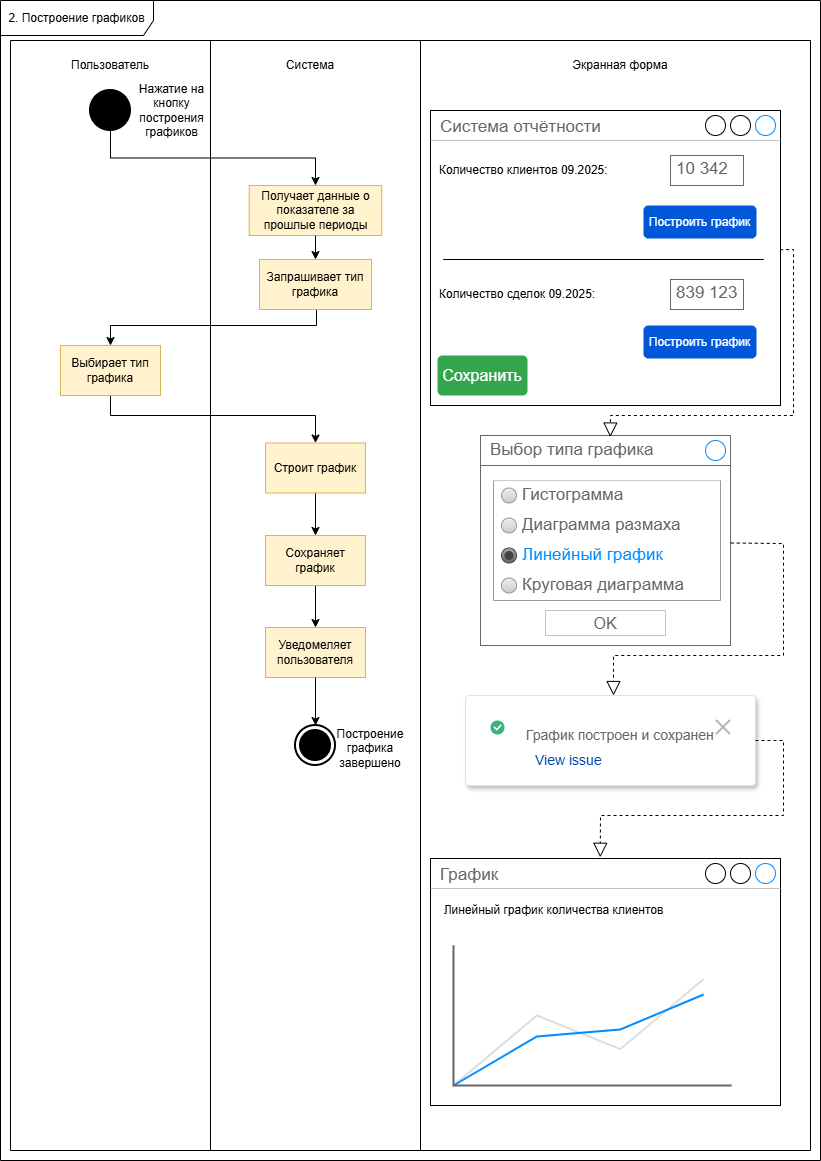

The diagram above was exported from draw.io. Its source (the exported page's mxGraphModel, read from the mxfile embedded in the PNG):
<mxGraphModel dx="1186" dy="882" grid="0" gridSize="10" guides="1" tooltips="1" connect="1" arrows="1" fold="1" page="0" pageScale="1" pageWidth="827" pageHeight="1169" math="0" shadow="0">
  <root>
    <mxCell id="0" />
    <mxCell id="1" parent="0" />
    <mxCell id="ljRYpxa3CVPexViO4EX4-289" value="2. Построение графиков" style="shape=umlFrame;whiteSpace=wrap;html=1;pointerEvents=0;width=153;height=35;movable=0;resizable=0;rotatable=0;deletable=0;editable=0;locked=1;connectable=0;" parent="1" vertex="1">
      <mxGeometry x="7" y="5" width="820" height="1160" as="geometry" />
    </mxCell>
    <mxCell id="ljRYpxa3CVPexViO4EX4-290" value="" style="shape=table;startSize=0;container=1;collapsible=0;childLayout=tableLayout;movable=0;resizable=0;rotatable=0;deletable=0;editable=0;locked=1;connectable=0;" parent="1" vertex="1">
      <mxGeometry x="17" y="45" width="800" height="1110" as="geometry" />
    </mxCell>
    <mxCell id="ljRYpxa3CVPexViO4EX4-291" value="" style="shape=tableRow;horizontal=0;startSize=0;swimlaneHead=0;swimlaneBody=0;strokeColor=inherit;top=0;left=0;bottom=0;right=0;collapsible=0;dropTarget=0;fillColor=none;points=[[0,0.5],[1,0.5]];portConstraint=eastwest;movable=0;resizable=0;rotatable=0;deletable=0;editable=0;locked=1;connectable=0;" parent="ljRYpxa3CVPexViO4EX4-290" vertex="1">
      <mxGeometry width="800" height="1110" as="geometry" />
    </mxCell>
    <mxCell id="ljRYpxa3CVPexViO4EX4-292" value="" style="shape=partialRectangle;html=1;whiteSpace=wrap;connectable=0;strokeColor=inherit;overflow=hidden;fillColor=none;top=0;left=0;bottom=0;right=0;pointerEvents=1;movable=0;resizable=0;rotatable=0;deletable=0;editable=0;locked=1;" parent="ljRYpxa3CVPexViO4EX4-291" vertex="1">
      <mxGeometry width="200" height="1110" as="geometry">
        <mxRectangle width="200" height="1110" as="alternateBounds" />
      </mxGeometry>
    </mxCell>
    <mxCell id="ljRYpxa3CVPexViO4EX4-293" value="" style="shape=partialRectangle;html=1;whiteSpace=wrap;connectable=0;strokeColor=inherit;overflow=hidden;fillColor=none;top=0;left=0;bottom=0;right=0;pointerEvents=1;movable=0;resizable=0;rotatable=0;deletable=0;editable=0;locked=1;" parent="ljRYpxa3CVPexViO4EX4-291" vertex="1">
      <mxGeometry x="200" width="210" height="1110" as="geometry">
        <mxRectangle width="210" height="1110" as="alternateBounds" />
      </mxGeometry>
    </mxCell>
    <mxCell id="ljRYpxa3CVPexViO4EX4-294" value="" style="shape=partialRectangle;html=1;whiteSpace=wrap;connectable=0;strokeColor=inherit;overflow=hidden;fillColor=none;top=0;left=0;bottom=0;right=0;pointerEvents=1;movable=0;resizable=0;rotatable=0;deletable=0;editable=0;locked=1;" parent="ljRYpxa3CVPexViO4EX4-291" vertex="1">
      <mxGeometry x="410" width="390" height="1110" as="geometry">
        <mxRectangle width="390" height="1110" as="alternateBounds" />
      </mxGeometry>
    </mxCell>
    <mxCell id="ljRYpxa3CVPexViO4EX4-295" value="Пользователь" style="text;html=1;align=center;verticalAlign=middle;whiteSpace=wrap;rounded=0;movable=0;resizable=0;rotatable=0;deletable=0;editable=0;locked=1;connectable=0;" parent="1" vertex="1">
      <mxGeometry x="67" y="55" width="100" height="30" as="geometry" />
    </mxCell>
    <mxCell id="ljRYpxa3CVPexViO4EX4-296" value="Система" style="text;html=1;align=center;verticalAlign=middle;whiteSpace=wrap;rounded=0;movable=0;resizable=0;rotatable=0;deletable=0;editable=0;locked=1;connectable=0;" parent="1" vertex="1">
      <mxGeometry x="267" y="55" width="100" height="30" as="geometry" />
    </mxCell>
    <mxCell id="ljRYpxa3CVPexViO4EX4-297" value="Экранная форма" style="text;html=1;align=center;verticalAlign=middle;whiteSpace=wrap;rounded=0;movable=0;resizable=0;rotatable=0;deletable=0;editable=0;locked=1;connectable=0;" parent="1" vertex="1">
      <mxGeometry x="577" y="55" width="100" height="30" as="geometry" />
    </mxCell>
    <mxCell id="ljRYpxa3CVPexViO4EX4-298" style="edgeStyle=orthogonalEdgeStyle;rounded=0;orthogonalLoop=1;jettySize=auto;html=1;exitX=0.5;exitY=1;exitDx=0;exitDy=0;entryX=0.5;entryY=0;entryDx=0;entryDy=0;fontFamily=Helvetica;fontSize=17;fontColor=#666666;labelBackgroundColor=none;movable=1;resizable=1;rotatable=1;deletable=1;editable=1;locked=0;connectable=1;" parent="1" source="ljRYpxa3CVPexViO4EX4-299" target="ljRYpxa3CVPexViO4EX4-385" edge="1">
      <mxGeometry relative="1" as="geometry">
        <mxPoint x="322" y="185" as="targetPoint" />
      </mxGeometry>
    </mxCell>
    <mxCell id="ljRYpxa3CVPexViO4EX4-299" value="" style="shape=ellipse;html=1;fillColor=strokeColor;strokeWidth=2;verticalLabelPosition=bottom;verticalAlignment=top;perimeter=ellipsePerimeter;movable=1;resizable=1;rotatable=1;deletable=1;editable=1;locked=0;connectable=1;" parent="1" vertex="1">
      <mxGeometry x="97" y="95" width="40" height="40" as="geometry" />
    </mxCell>
    <mxCell id="ljRYpxa3CVPexViO4EX4-305" style="edgeStyle=orthogonalEdgeStyle;rounded=0;orthogonalLoop=1;jettySize=auto;html=1;exitX=0.5;exitY=1;exitDx=0;exitDy=0;entryX=0.5;entryY=0;entryDx=0;entryDy=0;fontFamily=Helvetica;fontSize=17;fontColor=#666666;labelBackgroundColor=none;movable=1;resizable=1;rotatable=1;deletable=1;editable=1;locked=0;connectable=1;" parent="1" source="ljRYpxa3CVPexViO4EX4-393" target="ljRYpxa3CVPexViO4EX4-376" edge="1">
      <mxGeometry relative="1" as="geometry">
        <mxPoint x="322" y="610" as="sourcePoint" />
      </mxGeometry>
    </mxCell>
    <mxCell id="ljRYpxa3CVPexViO4EX4-307" value="" style="html=1;shape=mxgraph.sysml.actFinal;strokeWidth=2;verticalLabelPosition=bottom;verticalAlignment=top;movable=1;resizable=1;rotatable=1;deletable=1;editable=1;locked=0;connectable=1;" parent="1" vertex="1">
      <mxGeometry x="302" y="730" width="40" height="40" as="geometry" />
    </mxCell>
    <mxCell id="ljRYpxa3CVPexViO4EX4-308" value="Нажатие на кнопку построения графиков" style="text;html=1;align=center;verticalAlign=middle;whiteSpace=wrap;rounded=0;movable=1;resizable=1;rotatable=1;deletable=1;editable=1;locked=0;connectable=1;" parent="1" vertex="1">
      <mxGeometry x="137" y="92.5" width="83" height="45" as="geometry" />
    </mxCell>
    <mxCell id="ljRYpxa3CVPexViO4EX4-320" value="Система отчётности" style="strokeWidth=1;shadow=0;dashed=0;align=center;html=1;shape=mxgraph.mockup.containers.window;align=left;verticalAlign=top;spacingLeft=8;strokeColor2=#008cff;strokeColor3=#c4c4c4;fontColor=#666666;mainText=;fontSize=17;labelBackgroundColor=none;whiteSpace=wrap;movable=1;resizable=1;rotatable=1;deletable=1;editable=1;locked=0;connectable=1;" parent="1" vertex="1">
      <mxGeometry x="437" y="115" width="350" height="295" as="geometry" />
    </mxCell>
    <mxCell id="ljRYpxa3CVPexViO4EX4-344" value="График" style="strokeWidth=1;shadow=0;dashed=0;align=center;html=1;shape=mxgraph.mockup.containers.window;align=left;verticalAlign=top;spacingLeft=8;strokeColor2=#008cff;strokeColor3=#c4c4c4;fontColor=#666666;mainText=;fontSize=17;labelBackgroundColor=none;whiteSpace=wrap;movable=1;resizable=1;rotatable=1;deletable=1;editable=1;locked=0;connectable=1;" parent="1" vertex="1">
      <mxGeometry x="437" y="863" width="350" height="247" as="geometry" />
    </mxCell>
    <mxCell id="ljRYpxa3CVPexViO4EX4-368" value="" style="rounded=1;fillColor=#ffffff;strokeColor=#DFE1E5;shadow=1;html=1;arcSize=4;pointerEvents=0;fontSize=20;dashed=0;strokeWidth=1;align=left;verticalAlign=top;spacingLeft=8;fontFamily=Helvetica;fontColor=#666666;labelBackgroundColor=none;movable=1;resizable=1;rotatable=1;deletable=1;editable=1;locked=0;connectable=1;" parent="1" vertex="1">
      <mxGeometry x="472" y="700" width="290" height="90" as="geometry" />
    </mxCell>
    <mxCell id="ljRYpxa3CVPexViO4EX4-369" value="График построен и сохранен" style="html=1;shadow=0;dashed=0;shape=mxgraph.atlassian.checkbox;fillColor=#36B37E;strokeColor=none;html=1;fontSize=14;fontStyle=0;labelPosition=right;align=left;spacingLeft=20;pointerEvents=0;strokeWidth=1;verticalAlign=top;fontFamily=Helvetica;fontColor=#666666;labelBackgroundColor=none;movable=1;resizable=1;rotatable=1;deletable=1;editable=1;locked=0;connectable=1;" parent="ljRYpxa3CVPexViO4EX4-368" vertex="1">
      <mxGeometry width="14" height="14" relative="1" as="geometry">
        <mxPoint x="25" y="25" as="offset" />
      </mxGeometry>
    </mxCell>
    <mxCell id="ljRYpxa3CVPexViO4EX4-370" value="View issue" style="html=1;shadow=0;dashed=0;shape=mxgraph.atlassian.checkbox;fillColor=none;strokeColor=none;html=1;fontSize=14;fontStyle=0;fontColor=#0049B0;align=left;pointerEvents=0;strokeWidth=1;verticalAlign=top;spacingLeft=8;fontFamily=Helvetica;labelBackgroundColor=none;movable=1;resizable=1;rotatable=1;deletable=1;editable=1;locked=0;connectable=1;" parent="ljRYpxa3CVPexViO4EX4-368" vertex="1">
      <mxGeometry width="260" height="20" relative="1" as="geometry">
        <mxPoint x="60" y="50" as="offset" />
      </mxGeometry>
    </mxCell>
    <mxCell id="ljRYpxa3CVPexViO4EX4-371" value="" style="html=1;shadow=0;dashed=0;shape=mxgraph.atlassian.x;strokeColor=#B3B3B3;strokeWidth=2;pointerEvents=0;fontSize=20;align=left;verticalAlign=top;spacingLeft=8;fontFamily=Helvetica;fontColor=#666666;labelBackgroundColor=none;fillColor=default;movable=1;resizable=1;rotatable=1;deletable=1;editable=1;locked=0;connectable=1;" parent="ljRYpxa3CVPexViO4EX4-368" vertex="1">
      <mxGeometry x="1" width="14" height="14" relative="1" as="geometry">
        <mxPoint x="-39" y="25" as="offset" />
      </mxGeometry>
    </mxCell>
    <mxCell id="ljRYpxa3CVPexViO4EX4-375" value="" style="endArrow=block;dashed=1;endFill=0;endSize=12;html=1;rounded=0;fontFamily=Helvetica;fontSize=17;fontColor=#666666;labelBackgroundColor=none;exitX=1;exitY=0.5;exitDx=0;exitDy=0;entryX=0.485;entryY=-0.005;entryDx=0;entryDy=0;entryPerimeter=0;movable=1;resizable=1;rotatable=1;deletable=1;editable=1;locked=0;connectable=1;" parent="1" source="ljRYpxa3CVPexViO4EX4-368" target="ljRYpxa3CVPexViO4EX4-344" edge="1">
      <mxGeometry width="160" relative="1" as="geometry">
        <mxPoint x="793.5" y="445" as="sourcePoint" />
        <mxPoint x="647.5" y="576" as="targetPoint" />
        <Array as="points">
          <mxPoint x="790" y="745" />
          <mxPoint x="790" y="820" />
          <mxPoint x="607" y="820" />
        </Array>
      </mxGeometry>
    </mxCell>
    <mxCell id="ljRYpxa3CVPexViO4EX4-376" value="Уведомеляет пользователя" style="html=1;dashed=0;whiteSpace=wrap;fillColor=#fff2cc;strokeColor=#d6b656;movable=1;resizable=1;rotatable=1;deletable=1;editable=1;locked=0;connectable=1;" parent="1" vertex="1">
      <mxGeometry x="272" y="632" width="100" height="50" as="geometry" />
    </mxCell>
    <mxCell id="ljRYpxa3CVPexViO4EX4-377" value="Построение графика завершено" style="text;html=1;align=center;verticalAlign=middle;whiteSpace=wrap;rounded=0;movable=1;resizable=1;rotatable=1;deletable=1;editable=1;locked=0;connectable=1;" parent="1" vertex="1">
      <mxGeometry x="327" y="730" width="100" height="45" as="geometry" />
    </mxCell>
    <mxCell id="ljRYpxa3CVPexViO4EX4-379" style="edgeStyle=orthogonalEdgeStyle;rounded=0;orthogonalLoop=1;jettySize=auto;html=1;exitX=0.5;exitY=1;exitDx=0;exitDy=0;entryX=0.5;entryY=0;entryDx=0;entryDy=0;entryPerimeter=0;fontFamily=Helvetica;fontSize=17;fontColor=#666666;labelBackgroundColor=none;movable=1;resizable=1;rotatable=1;deletable=1;editable=1;locked=0;connectable=1;" parent="1" source="ljRYpxa3CVPexViO4EX4-376" target="ljRYpxa3CVPexViO4EX4-307" edge="1">
      <mxGeometry relative="1" as="geometry" />
    </mxCell>
    <mxCell id="ljRYpxa3CVPexViO4EX4-385" value="Получает данные о показателе за прошлые периоды" style="html=1;dashed=0;whiteSpace=wrap;fillColor=#fff2cc;strokeColor=#d6b656;" parent="1" vertex="1">
      <mxGeometry x="255.75" y="190" width="132.5" height="50" as="geometry" />
    </mxCell>
    <mxCell id="ljRYpxa3CVPexViO4EX4-389" style="edgeStyle=orthogonalEdgeStyle;rounded=0;orthogonalLoop=1;jettySize=auto;html=1;entryX=0.5;entryY=0;entryDx=0;entryDy=0;" parent="1" source="ljRYpxa3CVPexViO4EX4-386" target="ljRYpxa3CVPexViO4EX4-388" edge="1">
      <mxGeometry relative="1" as="geometry">
        <Array as="points">
          <mxPoint x="323" y="330" />
          <mxPoint x="117" y="330" />
        </Array>
      </mxGeometry>
    </mxCell>
    <mxCell id="ljRYpxa3CVPexViO4EX4-392" style="edgeStyle=orthogonalEdgeStyle;rounded=0;orthogonalLoop=1;jettySize=auto;html=1;entryX=0.5;entryY=0;entryDx=0;entryDy=0;" parent="1" source="ljRYpxa3CVPexViO4EX4-388" target="ljRYpxa3CVPexViO4EX4-391" edge="1">
      <mxGeometry relative="1" as="geometry">
        <Array as="points">
          <mxPoint x="117" y="420" />
          <mxPoint x="322" y="420" />
        </Array>
      </mxGeometry>
    </mxCell>
    <mxCell id="ljRYpxa3CVPexViO4EX4-388" value="Выбирает тип графика" style="html=1;dashed=0;whiteSpace=wrap;fillColor=#fff2cc;strokeColor=#d6b656;movable=1;resizable=1;rotatable=1;deletable=1;editable=1;locked=0;connectable=1;" parent="1" vertex="1">
      <mxGeometry x="67" y="350" width="100" height="50" as="geometry" />
    </mxCell>
    <mxCell id="ljRYpxa3CVPexViO4EX4-390" value="" style="edgeStyle=orthogonalEdgeStyle;rounded=0;orthogonalLoop=1;jettySize=auto;html=1;fontFamily=Helvetica;fontSize=17;fontColor=#666666;labelBackgroundColor=none;movable=1;resizable=1;rotatable=1;deletable=1;editable=1;locked=0;connectable=1;entryX=0.5;entryY=0;entryDx=0;entryDy=0;" parent="1" target="ljRYpxa3CVPexViO4EX4-386" edge="1">
      <mxGeometry relative="1" as="geometry">
        <mxPoint x="322" y="240" as="sourcePoint" />
        <mxPoint x="321.77" y="305" as="targetPoint" />
      </mxGeometry>
    </mxCell>
    <mxCell id="ljRYpxa3CVPexViO4EX4-386" value="Запрашивает тип графика" style="html=1;dashed=0;whiteSpace=wrap;fillColor=#fff2cc;strokeColor=#d6b656;" parent="1" vertex="1">
      <mxGeometry x="266" y="264" width="112" height="50" as="geometry" />
    </mxCell>
    <mxCell id="ljRYpxa3CVPexViO4EX4-394" style="edgeStyle=orthogonalEdgeStyle;rounded=0;orthogonalLoop=1;jettySize=auto;html=1;exitX=0.5;exitY=1;exitDx=0;exitDy=0;entryX=0.5;entryY=0;entryDx=0;entryDy=0;" parent="1" source="ljRYpxa3CVPexViO4EX4-391" target="ljRYpxa3CVPexViO4EX4-393" edge="1">
      <mxGeometry relative="1" as="geometry" />
    </mxCell>
    <mxCell id="ljRYpxa3CVPexViO4EX4-391" value="Строит график" style="html=1;dashed=0;whiteSpace=wrap;fillColor=#fff2cc;strokeColor=#d6b656;movable=1;resizable=1;rotatable=1;deletable=1;editable=1;locked=0;connectable=1;" parent="1" vertex="1">
      <mxGeometry x="272" y="447.5" width="100" height="50" as="geometry" />
    </mxCell>
    <mxCell id="ljRYpxa3CVPexViO4EX4-393" value="Сохраняет график" style="html=1;dashed=0;whiteSpace=wrap;fillColor=#fff2cc;strokeColor=#d6b656;movable=1;resizable=1;rotatable=1;deletable=1;editable=1;locked=0;connectable=1;" parent="1" vertex="1">
      <mxGeometry x="272" y="540" width="100" height="50" as="geometry" />
    </mxCell>
    <mxCell id="ljRYpxa3CVPexViO4EX4-395" value="Построить график" style="rounded=1;fillColor=#0057D8;strokeColor=none;html=1;whiteSpace=wrap;fontColor=#ffffff;align=center;verticalAlign=middle;fontStyle=0;fontSize=12;sketch=0;" parent="1" vertex="1">
      <mxGeometry x="650" y="210" width="113" height="33" as="geometry" />
    </mxCell>
    <mxCell id="ljRYpxa3CVPexViO4EX4-406" value="" style="strokeWidth=1;shadow=0;dashed=0;align=center;html=1;shape=mxgraph.mockup.containers.rrect;rSize=0;strokeColor=#666666;fontColor=#666666;fontSize=17;verticalAlign=top;whiteSpace=wrap;fillColor=#ffffff;spacingTop=32;" parent="1" vertex="1">
      <mxGeometry x="487" y="440" width="250" height="210" as="geometry" />
    </mxCell>
    <mxCell id="ljRYpxa3CVPexViO4EX4-407" value="Выбор типа графика" style="strokeWidth=1;shadow=0;dashed=0;align=center;html=1;shape=mxgraph.mockup.containers.rrect;rSize=0;fontSize=17;fontColor=#666666;strokeColor=#666666;align=left;spacingLeft=8;fillColor=#ffffff;resizeWidth=1;whiteSpace=wrap;" parent="ljRYpxa3CVPexViO4EX4-406" vertex="1">
      <mxGeometry width="250" height="30" relative="1" as="geometry" />
    </mxCell>
    <mxCell id="ljRYpxa3CVPexViO4EX4-408" value="" style="shape=ellipse;strokeColor=#008cff;resizable=0;fillColor=none;html=1;" parent="ljRYpxa3CVPexViO4EX4-407" vertex="1">
      <mxGeometry x="1" y="0.5" width="20" height="20" relative="1" as="geometry">
        <mxPoint x="-25" y="-10" as="offset" />
      </mxGeometry>
    </mxCell>
    <mxCell id="ljRYpxa3CVPexViO4EX4-409" value="OK" style="strokeWidth=1;shadow=0;dashed=0;align=center;html=1;shape=mxgraph.mockup.containers.rrect;rSize=0;fontSize=16;fontColor=#666666;strokeColor=#c4c4c4;resizable=0;whiteSpace=wrap;fillColor=#ffffff;" parent="ljRYpxa3CVPexViO4EX4-406" vertex="1">
      <mxGeometry x="0.5" y="1" width="120" height="25" relative="1" as="geometry">
        <mxPoint x="-60" y="-35" as="offset" />
      </mxGeometry>
    </mxCell>
    <mxCell id="ljRYpxa3CVPexViO4EX4-396" value="" style="swimlane;strokeColor=#999999;swimlaneFillColor=#FFFFFF;fillColor=#ffffff;fontColor=#666666;fontStyle=0;childLayout=stackLayout;horizontal=1;startSize=0;horizontalStack=0;resizeParent=1;resizeParentMax=0;resizeLast=0;collapsible=0;marginBottom=0;whiteSpace=wrap;html=1;" parent="ljRYpxa3CVPexViO4EX4-406" vertex="1">
      <mxGeometry x="13" y="45" width="227" height="120" as="geometry" />
    </mxCell>
    <mxCell id="ljRYpxa3CVPexViO4EX4-397" value="Гистограмма" style="text;strokeColor=none;align=left;verticalAlign=middle;spacingLeft=27;spacingRight=10;overflow=hidden;points=[[0,0.5],[1,0.5]];portConstraint=eastwest;rotatable=0;whiteSpace=wrap;html=1;fillColor=none;fontColor=inherit;fontSize=17;" parent="ljRYpxa3CVPexViO4EX4-396" vertex="1">
      <mxGeometry width="227" height="30" as="geometry" />
    </mxCell>
    <mxCell id="ljRYpxa3CVPexViO4EX4-398" value="" style="shape=ellipse;resizable=0;fillColor=#EEEEEE;strokeColor=#999999;gradientColor=#cccccc;html=1;" parent="ljRYpxa3CVPexViO4EX4-397" vertex="1">
      <mxGeometry y="0.5" width="15" height="15" relative="1" as="geometry">
        <mxPoint x="8" y="-7.5" as="offset" />
      </mxGeometry>
    </mxCell>
    <mxCell id="ljRYpxa3CVPexViO4EX4-399" value="Диаграмма размаха" style="text;strokeColor=none;align=left;verticalAlign=middle;spacingLeft=27;spacingRight=10;overflow=hidden;points=[[0,0.5],[1,0.5]];portConstraint=eastwest;rotatable=0;whiteSpace=wrap;html=1;rSize=5;fillColor=none;fontColor=inherit;fontSize=17;" parent="ljRYpxa3CVPexViO4EX4-396" vertex="1">
      <mxGeometry y="30" width="227" height="30" as="geometry" />
    </mxCell>
    <mxCell id="ljRYpxa3CVPexViO4EX4-400" value="" style="shape=ellipse;resizable=0;fillColor=#EEEEEE;strokeColor=#999999;gradientColor=#cccccc;html=1;" parent="ljRYpxa3CVPexViO4EX4-399" vertex="1">
      <mxGeometry y="0.5" width="15" height="15" relative="1" as="geometry">
        <mxPoint x="8" y="-7.5" as="offset" />
      </mxGeometry>
    </mxCell>
    <mxCell id="ljRYpxa3CVPexViO4EX4-401" value="Линейный график" style="text;strokeColor=none;align=left;verticalAlign=middle;spacingLeft=27;spacingRight=10;overflow=hidden;points=[[0,0.5],[1,0.5]];portConstraint=eastwest;rotatable=0;whiteSpace=wrap;html=1;rSize=5;fillColor=none;fontColor=#008CFF;fontSize=17;" parent="ljRYpxa3CVPexViO4EX4-396" vertex="1">
      <mxGeometry y="60" width="227" height="30" as="geometry" />
    </mxCell>
    <mxCell id="ljRYpxa3CVPexViO4EX4-402" value="" style="shape=ellipse;resizable=0;fillColor=#AAAAAA;gradientColor=#666666;strokeColor=#444444;html=1;" parent="ljRYpxa3CVPexViO4EX4-401" vertex="1">
      <mxGeometry y="0.5" width="15" height="15" relative="1" as="geometry">
        <mxPoint x="8" y="-7.5" as="offset" />
      </mxGeometry>
    </mxCell>
    <mxCell id="ljRYpxa3CVPexViO4EX4-403" value="" style="shape=ellipse;resizable=0;fillColor=#444444;strokeColor=none;html=1;" parent="ljRYpxa3CVPexViO4EX4-402" vertex="1">
      <mxGeometry x="0.2" y="0.2" width="9" height="9" relative="1" as="geometry" />
    </mxCell>
    <mxCell id="ljRYpxa3CVPexViO4EX4-404" value="Круговая диаграмма" style="text;strokeColor=none;align=left;verticalAlign=middle;spacingLeft=27;spacingRight=10;overflow=hidden;points=[[0,0.5],[1,0.5]];portConstraint=eastwest;rotatable=0;whiteSpace=wrap;html=1;fillColor=none;fontColor=inherit;fontSize=17;" parent="ljRYpxa3CVPexViO4EX4-396" vertex="1">
      <mxGeometry y="90" width="227" height="30" as="geometry" />
    </mxCell>
    <mxCell id="ljRYpxa3CVPexViO4EX4-405" value="" style="shape=ellipse;resizable=0;fillColor=#EEEEEE;strokeColor=#999999;gradientColor=#cccccc;html=1;" parent="ljRYpxa3CVPexViO4EX4-404" vertex="1">
      <mxGeometry y="0.5" width="15" height="15" relative="1" as="geometry">
        <mxPoint x="8" y="-7.5" as="offset" />
      </mxGeometry>
    </mxCell>
    <mxCell id="ljRYpxa3CVPexViO4EX4-410" value="" style="endArrow=block;dashed=1;endFill=0;endSize=12;html=1;rounded=0;fontFamily=Helvetica;fontSize=17;fontColor=#666666;labelBackgroundColor=none;movable=1;resizable=1;rotatable=1;deletable=1;editable=1;locked=0;connectable=1;exitX=1.001;exitY=0.512;exitDx=0;exitDy=0;exitPerimeter=0;" parent="1" source="ljRYpxa3CVPexViO4EX4-406" edge="1">
      <mxGeometry width="160" relative="1" as="geometry">
        <mxPoint x="740" y="475" as="sourcePoint" />
        <mxPoint x="620" y="700" as="targetPoint" />
        <Array as="points">
          <mxPoint x="790" y="548" />
          <mxPoint x="790" y="660" />
          <mxPoint x="620" y="660" />
        </Array>
      </mxGeometry>
    </mxCell>
    <mxCell id="ljRYpxa3CVPexViO4EX4-411" value="Линейный график количества клиентов" style="text;html=1;align=center;verticalAlign=middle;whiteSpace=wrap;rounded=0;" parent="1" vertex="1">
      <mxGeometry x="444" y="900" width="233" height="30" as="geometry" />
    </mxCell>
    <mxCell id="ljRYpxa3CVPexViO4EX4-412" value="" style="verticalLabelPosition=bottom;shadow=0;dashed=0;align=center;html=1;verticalAlign=top;strokeWidth=1;shape=mxgraph.mockup.graphics.lineChart;strokeColor=none;strokeColor2=#666666;strokeColor3=#008cff;strokeColor4=#dddddd;" parent="1" vertex="1">
      <mxGeometry x="460" y="950" width="278" height="140" as="geometry" />
    </mxCell>
    <mxCell id="ljRYpxa3CVPexViO4EX4-413" value="Количество клиентов 09.2025:" style="text;html=1;align=left;verticalAlign=middle;whiteSpace=wrap;rounded=0;" parent="1" vertex="1">
      <mxGeometry x="444" y="160" width="176" height="30" as="geometry" />
    </mxCell>
    <mxCell id="ljRYpxa3CVPexViO4EX4-414" value="Количество сделок 09.2025:" style="text;html=1;align=left;verticalAlign=middle;whiteSpace=wrap;rounded=0;" parent="1" vertex="1">
      <mxGeometry x="444" y="284" width="176" height="30" as="geometry" />
    </mxCell>
    <mxCell id="ljRYpxa3CVPexViO4EX4-415" value="Построить график" style="rounded=1;fillColor=#0057D8;strokeColor=none;html=1;whiteSpace=wrap;fontColor=#ffffff;align=center;verticalAlign=middle;fontStyle=0;fontSize=12;sketch=0;" parent="1" vertex="1">
      <mxGeometry x="650" y="330" width="113" height="33" as="geometry" />
    </mxCell>
    <mxCell id="ljRYpxa3CVPexViO4EX4-417" value="10 342" style="strokeWidth=1;shadow=0;dashed=0;align=center;html=1;shape=mxgraph.mockup.text.textBox;fontColor=#666666;align=left;fontSize=17;spacingLeft=4;spacingTop=-3;whiteSpace=wrap;strokeColor=#666666;mainText=" parent="1" vertex="1">
      <mxGeometry x="677" y="160" width="73" height="30" as="geometry" />
    </mxCell>
    <mxCell id="ljRYpxa3CVPexViO4EX4-418" value="839 123" style="strokeWidth=1;shadow=0;dashed=0;align=center;html=1;shape=mxgraph.mockup.text.textBox;fontColor=#666666;align=left;fontSize=17;spacingLeft=4;spacingTop=-3;whiteSpace=wrap;strokeColor=#666666;mainText=" parent="1" vertex="1">
      <mxGeometry x="677" y="284" width="73" height="30" as="geometry" />
    </mxCell>
    <mxCell id="ljRYpxa3CVPexViO4EX4-419" value="" style="endArrow=none;html=1;rounded=0;" parent="1" edge="1">
      <mxGeometry width="50" height="50" relative="1" as="geometry">
        <mxPoint x="450" y="264" as="sourcePoint" />
        <mxPoint x="450" y="264" as="targetPoint" />
        <Array as="points">
          <mxPoint x="770" y="264" />
        </Array>
      </mxGeometry>
    </mxCell>
    <mxCell id="ljRYpxa3CVPexViO4EX4-420" value="" style="endArrow=block;dashed=1;endFill=0;endSize=12;html=1;rounded=0;fontFamily=Helvetica;fontSize=17;fontColor=#666666;labelBackgroundColor=none;movable=1;resizable=1;rotatable=1;deletable=1;editable=1;locked=0;connectable=1;entryX=0.519;entryY=0.051;entryDx=0;entryDy=0;entryPerimeter=0;exitX=0.999;exitY=0.472;exitDx=0;exitDy=0;exitPerimeter=0;" parent="1" source="ljRYpxa3CVPexViO4EX4-320" target="ljRYpxa3CVPexViO4EX4-407" edge="1">
      <mxGeometry width="160" relative="1" as="geometry">
        <mxPoint x="787" y="239" as="sourcePoint" />
        <mxPoint x="670" y="400" as="targetPoint" />
        <Array as="points">
          <mxPoint x="800" y="254" />
          <mxPoint x="800" y="420" />
          <mxPoint x="617" y="420" />
        </Array>
      </mxGeometry>
    </mxCell>
    <mxCell id="NOX3JcrWtXRmdtLgc_dL-1" value="Сохранить" style="html=1;shadow=0;dashed=0;shape=mxgraph.bootstrap.rrect;rSize=5;strokeColor=none;strokeWidth=1;fillColor=#33A64C;fontColor=#FFFFFF;whiteSpace=wrap;align=center;verticalAlign=middle;spacingLeft=0;fontStyle=0;fontSize=16;spacing=5;" parent="1" vertex="1">
      <mxGeometry x="444" y="360" width="90" height="40" as="geometry" />
    </mxCell>
  </root>
</mxGraphModel>